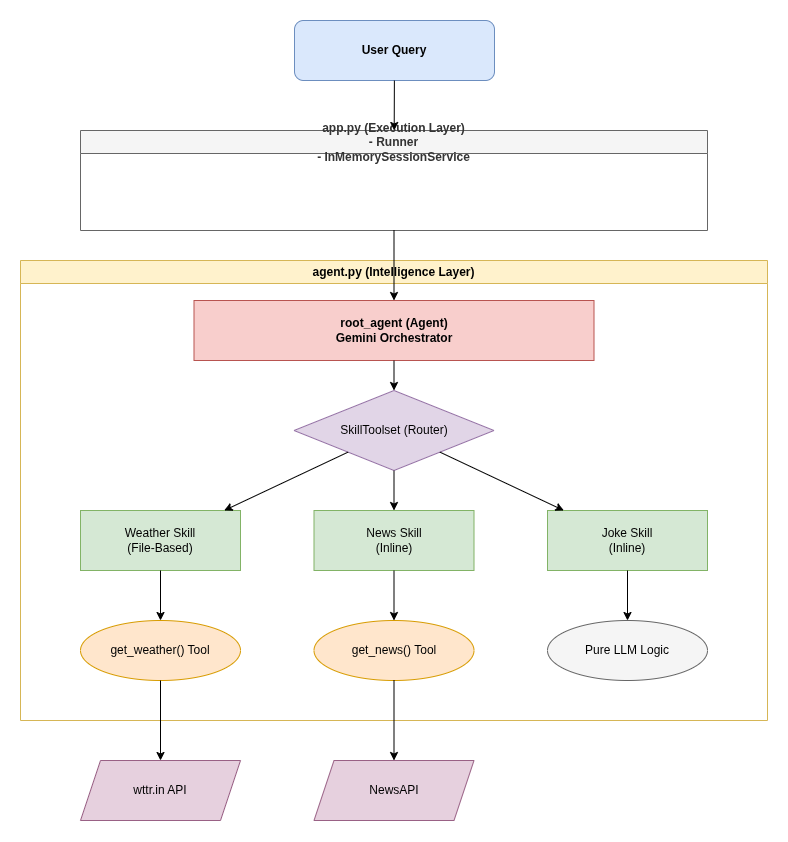

The diagram above was exported from draw.io. Its source (the exported page's mxGraphModel, read from the mxfile embedded in the PNG):
<mxGraphModel dx="1722" dy="889" grid="1" gridSize="10" guides="1" tooltips="1" connect="1" arrows="1" fold="1" page="1" pageScale="1" pageWidth="827" pageHeight="1169" math="0" shadow="0">
  <root>
    <mxCell id="0" />
    <mxCell id="1" parent="0" />
    <mxCell id="user_query" parent="1" style="rounded=1;whiteSpace=wrap;html=1;fillColor=#dae8fc;strokeColor=#6c8ebf;fontStyle=1" value="User Query" vertex="1">
      <mxGeometry height="60" width="200" x="314" y="20" as="geometry" />
    </mxCell>
    <mxCell id="app_layer" parent="1" style="swimlane;whiteSpace=wrap;html=1;fillColor=#f5f5f5;fontColor=#333333;strokeColor=#666666;" value="app.py (Execution Layer)&#10;- Runner&#10;- InMemorySessionService" vertex="1">
      <mxGeometry height="100" width="627" x="100" y="130" as="geometry" />
    </mxCell>
    <mxCell id="agent_layer" parent="1" style="swimlane;whiteSpace=wrap;html=1;fillColor=#fff2cc;strokeColor=#d6b656;" value="agent.py (Intelligence Layer)" vertex="1">
      <mxGeometry height="460" width="747" x="40" y="260" as="geometry" />
    </mxCell>
    <mxCell id="root_agent" parent="agent_layer" style="rounded=0;whiteSpace=wrap;html=1;fillColor=#f8cecc;strokeColor=#b85450;fontStyle=1" value="root_agent (Agent)&#10;Gemini Orchestrator" vertex="1">
      <mxGeometry height="60" width="400" x="173.5" y="40" as="geometry" />
    </mxCell>
    <mxCell id="toolset" parent="agent_layer" style="rhombus;whiteSpace=wrap;html=1;fillColor=#e1d5e7;strokeColor=#9673a6;" value="SkillToolset (Router)" vertex="1">
      <mxGeometry height="80" width="200" x="273.5" y="130" as="geometry" />
    </mxCell>
    <mxCell id="weather_skill" parent="agent_layer" style="rounded=0;whiteSpace=wrap;html=1;fillColor=#d5e8d4;strokeColor=#82b366;" value="Weather Skill&#10;(File-Based)" vertex="1">
      <mxGeometry height="60" width="160" x="60" y="250" as="geometry" />
    </mxCell>
    <mxCell id="news_skill" parent="agent_layer" style="rounded=0;whiteSpace=wrap;html=1;fillColor=#d5e8d4;strokeColor=#82b366;" value="News Skill&#10;(Inline)" vertex="1">
      <mxGeometry height="60" width="160" x="293.5" y="250" as="geometry" />
    </mxCell>
    <mxCell id="joke_skill" parent="agent_layer" style="rounded=0;whiteSpace=wrap;html=1;fillColor=#d5e8d4;strokeColor=#82b366;" value="Joke Skill&#10;(Inline)" vertex="1">
      <mxGeometry height="60" width="160" x="527" y="250" as="geometry" />
    </mxCell>
    <mxCell id="weather_tool" parent="agent_layer" style="ellipse;whiteSpace=wrap;html=1;fillColor=#ffe6cc;strokeColor=#d79b00;" value="get_weather() Tool" vertex="1">
      <mxGeometry height="60" width="160" x="60" y="360" as="geometry" />
    </mxCell>
    <mxCell id="news_tool" parent="agent_layer" style="ellipse;whiteSpace=wrap;html=1;fillColor=#ffe6cc;strokeColor=#d79b00;" value="get_news() Tool" vertex="1">
      <mxGeometry height="60" width="160" x="293.5" y="360" as="geometry" />
    </mxCell>
    <mxCell id="llm_logic" parent="agent_layer" style="ellipse;whiteSpace=wrap;html=1;fillColor=#f5f5f5;strokeColor=#666666;" value="Pure LLM Logic" vertex="1">
      <mxGeometry height="60" width="160" x="527" y="360" as="geometry" />
    </mxCell>
    <mxCell id="c3" edge="1" parent="agent_layer" source="root_agent" target="toolset">
      <mxGeometry relative="1" as="geometry" />
    </mxCell>
    <mxCell id="c4" edge="1" parent="agent_layer" source="toolset" target="weather_skill">
      <mxGeometry relative="1" as="geometry" />
    </mxCell>
    <mxCell id="c5" edge="1" parent="agent_layer" source="toolset" target="news_skill">
      <mxGeometry relative="1" as="geometry" />
    </mxCell>
    <mxCell id="c6" edge="1" parent="agent_layer" source="toolset" target="joke_skill">
      <mxGeometry relative="1" as="geometry" />
    </mxCell>
    <mxCell id="c7" edge="1" parent="agent_layer" source="weather_skill" target="weather_tool">
      <mxGeometry relative="1" as="geometry" />
    </mxCell>
    <mxCell id="c8" edge="1" parent="agent_layer" source="news_skill" target="news_tool">
      <mxGeometry relative="1" as="geometry" />
    </mxCell>
    <mxCell id="c9" edge="1" parent="agent_layer" source="joke_skill" target="llm_logic">
      <mxGeometry relative="1" as="geometry" />
    </mxCell>
    <mxCell id="wttr_api" parent="1" style="shape=parallelogram;perimeter=parallelogramPerimeter;whiteSpace=wrap;html=1;fixedSize=1;fillColor=#e6d0de;strokeColor=#996185;" value="wttr.in API" vertex="1">
      <mxGeometry height="60" width="160" x="100" y="760" as="geometry" />
    </mxCell>
    <mxCell id="news_api" parent="1" style="shape=parallelogram;perimeter=parallelogramPerimeter;whiteSpace=wrap;html=1;fixedSize=1;fillColor=#e6d0de;strokeColor=#996185;" value="NewsAPI" vertex="1">
      <mxGeometry height="60" width="160" x="333.5" y="760" as="geometry" />
    </mxCell>
    <mxCell id="c1" edge="1" parent="1" source="user_query" target="app_layer">
      <mxGeometry relative="1" as="geometry" />
    </mxCell>
    <mxCell id="c2" edge="1" parent="1" source="app_layer" target="root_agent">
      <mxGeometry relative="1" as="geometry" />
    </mxCell>
    <mxCell id="c10" edge="1" parent="1" source="weather_tool" target="wttr_api">
      <mxGeometry relative="1" as="geometry" />
    </mxCell>
    <mxCell id="c11" edge="1" parent="1" source="news_tool" target="news_api">
      <mxGeometry relative="1" as="geometry" />
    </mxCell>
  </root>
</mxGraphModel>